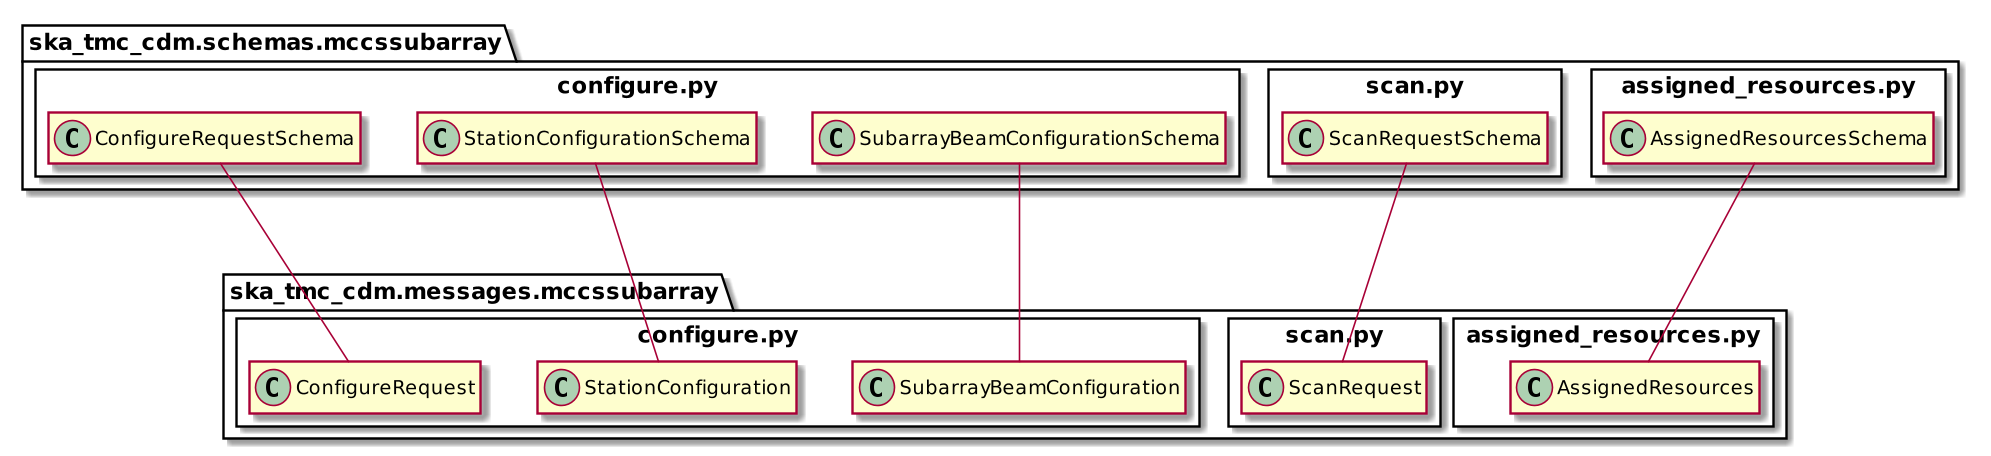

The diagram above was rendered by PlantUML. Its source (embedded in the PNG):
@startuml
scale 2000 width
!pragma useNewPackage
hide empty members

package ska_tmc_cdm.messages.mccssubarray {
    package configure.py <<Rectangle>> {
        class ConfigureRequest
        class StationConfiguration
        class SubarrayBeamConfiguration
    }

    package scan.py <<Rectangle>> {
        class ScanRequest
    }

    package assigned_resources.py <<Rectangle>> {
        class AssignedResources
    }
}

package ska_tmc_cdm.schemas.mccssubarray {
	package configure.py <<Rectangle>> {
        class ConfigureRequestSchema
        class StationConfigurationSchema
        class SubarrayBeamConfigurationSchema
	}

	package scan.py <<Rectangle>> {
		class ScanRequestSchema
	}

	package assigned_resources.py <<Rectangle>> {
		class AssignedResourcesSchema
	}
}

ScanRequestSchema --- ScanRequest

StationConfigurationSchema --- StationConfiguration
SubarrayBeamConfigurationSchema --- SubarrayBeamConfiguration
ConfigureRequestSchema --- ConfigureRequest
AssignedResourcesSchema --- AssignedResources

@enduml